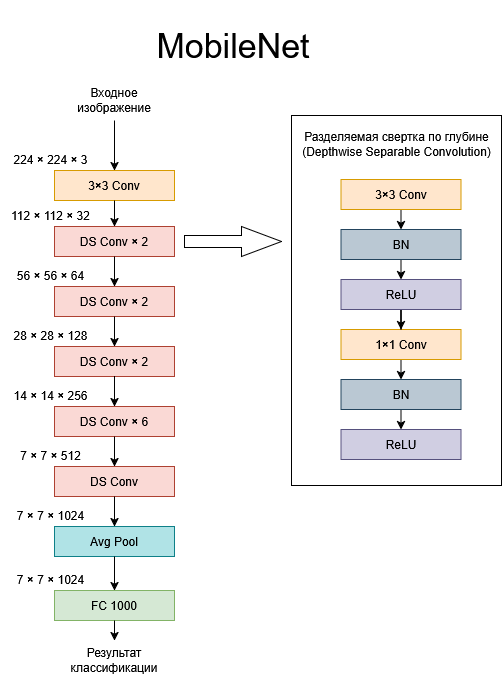

The diagram above was exported from draw.io. Its source (the exported page's mxGraphModel, read from the mxfile embedded in the PNG):
<mxGraphModel dx="871" dy="864" grid="1" gridSize="10" guides="1" tooltips="1" connect="1" arrows="1" fold="1" page="1" pageScale="1" pageWidth="827" pageHeight="1169" math="0" shadow="0">
  <root>
    <mxCell id="0" />
    <mxCell id="1" parent="0" />
    <mxCell id="2" value="" style="rounded=0;whiteSpace=wrap;html=1;fillColor=none;" vertex="1" parent="1">
      <mxGeometry x="521" y="1305" width="210" height="370" as="geometry" />
    </mxCell>
    <mxCell id="3" value="Входное изображение" style="text;html=1;align=center;verticalAlign=middle;whiteSpace=wrap;rounded=0;rotation=0;" vertex="1" parent="1">
      <mxGeometry x="304" y="1270" width="80" height="40" as="geometry" />
    </mxCell>
    <mxCell id="4" value="&lt;font style=&quot;font-size: 34px;&quot;&gt;MobileNet&lt;/font&gt;" style="text;html=1;align=center;verticalAlign=middle;whiteSpace=wrap;rounded=0;" vertex="1" parent="1">
      <mxGeometry x="397.5" y="1190" width="130" height="90" as="geometry" />
    </mxCell>
    <mxCell id="5" value="&lt;div&gt;Разделяемая свертка по глубине&lt;/div&gt;&lt;div&gt;(Depthwise Separable Convolution)&lt;/div&gt;" style="text;html=1;align=center;verticalAlign=middle;resizable=0;points=[];autosize=1;strokeColor=none;fillColor=none;" vertex="1" parent="1">
      <mxGeometry x="521" y="1314" width="210" height="40" as="geometry" />
    </mxCell>
    <mxCell id="6" style="edgeStyle=orthogonalEdgeStyle;rounded=0;orthogonalLoop=1;jettySize=auto;html=1;exitX=0.5;exitY=1;exitDx=0;exitDy=0;entryX=0.5;entryY=0;entryDx=0;entryDy=0;" edge="1" source="7" target="14" parent="1">
      <mxGeometry relative="1" as="geometry" />
    </mxCell>
    <mxCell id="7" value="1&lt;span lang=&quot;ru&quot; class=&quot;BxUVEf ILfuVd&quot;&gt;&lt;span class=&quot;hgKElc&quot;&gt;&lt;b&gt;×&lt;/b&gt;&lt;/span&gt;&lt;/span&gt;1 Conv " style="rounded=0;whiteSpace=wrap;html=1;rotation=0;fillColor=#ffe6cc;strokeColor=#d79b00;" vertex="1" parent="1">
      <mxGeometry x="570.5" y="1519" width="120" height="30" as="geometry" />
    </mxCell>
    <mxCell id="8" style="edgeStyle=orthogonalEdgeStyle;rounded=0;orthogonalLoop=1;jettySize=auto;html=1;exitX=0.5;exitY=1;exitDx=0;exitDy=0;entryX=0.5;entryY=0;entryDx=0;entryDy=0;" edge="1" source="9" target="16" parent="1">
      <mxGeometry relative="1" as="geometry" />
    </mxCell>
    <mxCell id="9" value="BN" style="rounded=0;whiteSpace=wrap;html=1;rotation=0;fillColor=#bac8d3;strokeColor=#23445d;" vertex="1" parent="1">
      <mxGeometry x="570.5" y="1419" width="120" height="30" as="geometry" />
    </mxCell>
    <mxCell id="10" value="ReLU" style="rounded=0;whiteSpace=wrap;html=1;rotation=0;fillColor=#d0cee2;strokeColor=#56517e;" vertex="1" parent="1">
      <mxGeometry x="570.5" y="1619" width="120" height="30" as="geometry" />
    </mxCell>
    <mxCell id="11" style="edgeStyle=orthogonalEdgeStyle;rounded=0;orthogonalLoop=1;jettySize=auto;html=1;exitX=0.5;exitY=1;exitDx=0;exitDy=0;entryX=0.5;entryY=0;entryDx=0;entryDy=0;" edge="1" source="12" target="9" parent="1">
      <mxGeometry relative="1" as="geometry" />
    </mxCell>
    <mxCell id="12" value="3&lt;span lang=&quot;ru&quot; class=&quot;BxUVEf ILfuVd&quot;&gt;&lt;span class=&quot;hgKElc&quot;&gt;&lt;b&gt;×&lt;/b&gt;&lt;/span&gt;&lt;/span&gt;3 Conv " style="rounded=0;whiteSpace=wrap;html=1;rotation=0;fillColor=#ffe6cc;strokeColor=#d79b00;" vertex="1" parent="1">
      <mxGeometry x="570.5" y="1369" width="120" height="30" as="geometry" />
    </mxCell>
    <mxCell id="13" style="edgeStyle=orthogonalEdgeStyle;rounded=0;orthogonalLoop=1;jettySize=auto;html=1;exitX=0.5;exitY=1;exitDx=0;exitDy=0;entryX=0.5;entryY=0;entryDx=0;entryDy=0;" edge="1" source="14" target="10" parent="1">
      <mxGeometry relative="1" as="geometry" />
    </mxCell>
    <mxCell id="14" value="BN" style="rounded=0;whiteSpace=wrap;html=1;rotation=0;fillColor=#bac8d3;strokeColor=#23445d;" vertex="1" parent="1">
      <mxGeometry x="570.5" y="1569" width="120" height="30" as="geometry" />
    </mxCell>
    <mxCell id="15" style="edgeStyle=orthogonalEdgeStyle;rounded=0;orthogonalLoop=1;jettySize=auto;html=1;exitX=0.5;exitY=1;exitDx=0;exitDy=0;" edge="1" source="16" target="7" parent="1">
      <mxGeometry relative="1" as="geometry" />
    </mxCell>
    <mxCell id="16" value="ReLU" style="rounded=0;whiteSpace=wrap;html=1;rotation=0;fillColor=#d0cee2;strokeColor=#56517e;" vertex="1" parent="1">
      <mxGeometry x="570.5" y="1469" width="120" height="30" as="geometry" />
    </mxCell>
    <mxCell id="17" value="" style="group" vertex="1" connectable="0" parent="1">
      <mxGeometry x="230" y="1334" width="174" height="56" as="geometry" />
    </mxCell>
    <mxCell id="19" value="3&lt;span lang=&quot;ru&quot; class=&quot;BxUVEf ILfuVd&quot;&gt;&lt;span class=&quot;hgKElc&quot;&gt;&lt;b&gt;×&lt;/b&gt;&lt;/span&gt;&lt;/span&gt;3 Conv " style="rounded=0;whiteSpace=wrap;html=1;rotation=0;fillColor=#ffe6cc;strokeColor=#d79b00;" vertex="1" parent="17">
      <mxGeometry x="54" y="26" width="120" height="30" as="geometry" />
    </mxCell>
    <mxCell id="20" value="224&amp;nbsp;&lt;span lang=&quot;ru&quot; class=&quot;BxUVEf ILfuVd&quot;&gt;&lt;span class=&quot;hgKElc&quot;&gt;&lt;b&gt;×&lt;/b&gt;&lt;/span&gt;&lt;/span&gt; 224&amp;nbsp;&lt;span lang=&quot;ru&quot; class=&quot;BxUVEf ILfuVd&quot;&gt;&lt;span class=&quot;hgKElc&quot;&gt;&lt;b&gt;×&lt;/b&gt;&lt;/span&gt;&lt;/span&gt; 3" style="text;html=1;align=center;verticalAlign=middle;resizable=0;points=[];autosize=1;strokeColor=none;fillColor=none;" vertex="1" parent="17">
      <mxGeometry width="100" height="30" as="geometry" />
    </mxCell>
    <mxCell id="18" style="edgeStyle=orthogonalEdgeStyle;rounded=0;orthogonalLoop=1;jettySize=auto;html=1;exitX=0.5;exitY=1;exitDx=0;exitDy=0;" edge="1" parent="1" source="3" target="19">
      <mxGeometry relative="1" as="geometry" />
    </mxCell>
    <mxCell id="21" value="" style="group" vertex="1" connectable="0" parent="1">
      <mxGeometry x="230" y="1390" width="174" height="56" as="geometry" />
    </mxCell>
    <mxCell id="22" style="edgeStyle=orthogonalEdgeStyle;rounded=0;orthogonalLoop=1;jettySize=auto;html=1;exitX=0.5;exitY=1;exitDx=0;exitDy=0;" edge="1" parent="21" target="23">
      <mxGeometry relative="1" as="geometry" />
    </mxCell>
    <mxCell id="23" value="DS Conv&amp;nbsp;&lt;span lang=&quot;ru&quot; class=&quot;BxUVEf ILfuVd&quot;&gt;&lt;span class=&quot;hgKElc&quot;&gt;&lt;b&gt;×&lt;/b&gt;&lt;/span&gt;&lt;/span&gt; 2 " style="rounded=0;whiteSpace=wrap;html=1;rotation=0;fillColor=#fad9d5;strokeColor=#ae4132;" vertex="1" parent="21">
      <mxGeometry x="54" y="26" width="120" height="30" as="geometry" />
    </mxCell>
    <mxCell id="24" value="112 &lt;span lang=&quot;ru&quot; class=&quot;BxUVEf ILfuVd&quot;&gt;&lt;span class=&quot;hgKElc&quot;&gt;&lt;b&gt;× &lt;/b&gt;&lt;/span&gt;&lt;/span&gt;112&amp;nbsp;&lt;span lang=&quot;ru&quot; class=&quot;BxUVEf ILfuVd&quot;&gt;&lt;span class=&quot;hgKElc&quot;&gt;&lt;b&gt;×&lt;/b&gt;&lt;/span&gt;&lt;/span&gt; 32" style="text;html=1;align=center;verticalAlign=middle;resizable=0;points=[];autosize=1;strokeColor=none;fillColor=none;" vertex="1" parent="21">
      <mxGeometry width="100" height="30" as="geometry" />
    </mxCell>
    <mxCell id="25" value="" style="group" vertex="1" connectable="0" parent="1">
      <mxGeometry x="230" y="1450" width="174" height="56" as="geometry" />
    </mxCell>
    <mxCell id="26" style="edgeStyle=orthogonalEdgeStyle;rounded=0;orthogonalLoop=1;jettySize=auto;html=1;exitX=0.5;exitY=1;exitDx=0;exitDy=0;" edge="1" parent="25" target="27">
      <mxGeometry relative="1" as="geometry" />
    </mxCell>
    <mxCell id="27" value="DS Conv&amp;nbsp;&lt;span lang=&quot;ru&quot; class=&quot;BxUVEf ILfuVd&quot;&gt;&lt;span class=&quot;hgKElc&quot;&gt;&lt;b&gt;×&lt;/b&gt;&lt;/span&gt;&lt;/span&gt; 2 " style="rounded=0;whiteSpace=wrap;html=1;rotation=0;fillColor=#fad9d5;strokeColor=#ae4132;" vertex="1" parent="25">
      <mxGeometry x="54" y="26" width="120" height="30" as="geometry" />
    </mxCell>
    <mxCell id="28" value="56&amp;nbsp;&lt;span lang=&quot;ru&quot; class=&quot;BxUVEf ILfuVd&quot;&gt;&lt;span class=&quot;hgKElc&quot;&gt;&lt;b&gt;×&lt;/b&gt;&lt;/span&gt;&lt;/span&gt; 56&amp;nbsp;&lt;span lang=&quot;ru&quot; class=&quot;BxUVEf ILfuVd&quot;&gt;&lt;span class=&quot;hgKElc&quot;&gt;&lt;b&gt;×&lt;/b&gt;&lt;/span&gt;&lt;/span&gt; 64" style="text;html=1;align=center;verticalAlign=middle;resizable=0;points=[];autosize=1;strokeColor=none;fillColor=none;" vertex="1" parent="25">
      <mxGeometry x="5" width="90" height="30" as="geometry" />
    </mxCell>
    <mxCell id="29" value="" style="group" vertex="1" connectable="0" parent="1">
      <mxGeometry x="230" y="1510" width="174" height="56" as="geometry" />
    </mxCell>
    <mxCell id="30" style="edgeStyle=orthogonalEdgeStyle;rounded=0;orthogonalLoop=1;jettySize=auto;html=1;exitX=0.5;exitY=1;exitDx=0;exitDy=0;" edge="1" parent="29" target="31">
      <mxGeometry relative="1" as="geometry" />
    </mxCell>
    <mxCell id="31" value="DS Conv&amp;nbsp;&lt;span lang=&quot;ru&quot; class=&quot;BxUVEf ILfuVd&quot;&gt;&lt;span class=&quot;hgKElc&quot;&gt;&lt;b&gt;×&lt;/b&gt;&lt;/span&gt;&lt;/span&gt; 2 " style="rounded=0;whiteSpace=wrap;html=1;rotation=0;fillColor=#fad9d5;strokeColor=#ae4132;" vertex="1" parent="29">
      <mxGeometry x="54" y="26" width="120" height="30" as="geometry" />
    </mxCell>
    <mxCell id="32" value="28&amp;nbsp;&lt;span lang=&quot;ru&quot; class=&quot;BxUVEf ILfuVd&quot;&gt;&lt;span class=&quot;hgKElc&quot;&gt;&lt;b&gt;×&lt;/b&gt;&lt;/span&gt;&lt;/span&gt; 28&amp;nbsp;&lt;span lang=&quot;ru&quot; class=&quot;BxUVEf ILfuVd&quot;&gt;&lt;span class=&quot;hgKElc&quot;&gt;&lt;b&gt;×&lt;/b&gt;&lt;/span&gt;&lt;/span&gt; 128" style="text;html=1;align=center;verticalAlign=middle;resizable=0;points=[];autosize=1;strokeColor=none;fillColor=none;" vertex="1" parent="29">
      <mxGeometry width="100" height="30" as="geometry" />
    </mxCell>
    <mxCell id="33" value="" style="group" vertex="1" connectable="0" parent="1">
      <mxGeometry x="230" y="1570" width="174" height="56" as="geometry" />
    </mxCell>
    <mxCell id="34" style="edgeStyle=orthogonalEdgeStyle;rounded=0;orthogonalLoop=1;jettySize=auto;html=1;exitX=0.5;exitY=1;exitDx=0;exitDy=0;" edge="1" parent="33" target="35">
      <mxGeometry relative="1" as="geometry" />
    </mxCell>
    <mxCell id="35" value="DS Conv&amp;nbsp;&lt;span lang=&quot;ru&quot; class=&quot;BxUVEf ILfuVd&quot;&gt;&lt;span class=&quot;hgKElc&quot;&gt;&lt;b&gt;×&lt;/b&gt;&lt;/span&gt;&lt;/span&gt; 6 " style="rounded=0;whiteSpace=wrap;html=1;rotation=0;fillColor=#fad9d5;strokeColor=#ae4132;" vertex="1" parent="33">
      <mxGeometry x="54" y="26" width="120" height="30" as="geometry" />
    </mxCell>
    <mxCell id="36" value="14&amp;nbsp;&lt;span lang=&quot;ru&quot; class=&quot;BxUVEf ILfuVd&quot;&gt;&lt;span class=&quot;hgKElc&quot;&gt;&lt;b&gt;×&lt;/b&gt;&lt;/span&gt;&lt;/span&gt; 14&amp;nbsp;&lt;span lang=&quot;ru&quot; class=&quot;BxUVEf ILfuVd&quot;&gt;&lt;span class=&quot;hgKElc&quot;&gt;&lt;b&gt;×&lt;/b&gt;&lt;/span&gt;&lt;/span&gt; 256" style="text;html=1;align=center;verticalAlign=middle;resizable=0;points=[];autosize=1;strokeColor=none;fillColor=none;" vertex="1" parent="33">
      <mxGeometry width="100" height="30" as="geometry" />
    </mxCell>
    <mxCell id="37" value="" style="group" vertex="1" connectable="0" parent="1">
      <mxGeometry x="230" y="1630" width="174" height="56" as="geometry" />
    </mxCell>
    <mxCell id="38" style="edgeStyle=orthogonalEdgeStyle;rounded=0;orthogonalLoop=1;jettySize=auto;html=1;exitX=0.5;exitY=1;exitDx=0;exitDy=0;" edge="1" parent="37" target="39">
      <mxGeometry relative="1" as="geometry" />
    </mxCell>
    <mxCell id="39" value="DS Conv " style="rounded=0;whiteSpace=wrap;html=1;rotation=0;fillColor=#fad9d5;strokeColor=#ae4132;" vertex="1" parent="37">
      <mxGeometry x="54" y="26" width="120" height="30" as="geometry" />
    </mxCell>
    <mxCell id="40" value="7&amp;nbsp;&lt;span lang=&quot;ru&quot; class=&quot;BxUVEf ILfuVd&quot;&gt;&lt;span class=&quot;hgKElc&quot;&gt;&lt;b&gt;×&lt;/b&gt;&lt;/span&gt;&lt;/span&gt; 7&amp;nbsp;&lt;span lang=&quot;ru&quot; class=&quot;BxUVEf ILfuVd&quot;&gt;&lt;span class=&quot;hgKElc&quot;&gt;&lt;b&gt;×&lt;/b&gt;&lt;/span&gt;&lt;/span&gt; 512" style="text;html=1;align=center;verticalAlign=middle;resizable=0;points=[];autosize=1;strokeColor=none;fillColor=none;" vertex="1" parent="37">
      <mxGeometry x="10" width="80" height="30" as="geometry" />
    </mxCell>
    <mxCell id="41" value="" style="group" vertex="1" connectable="0" parent="1">
      <mxGeometry x="230" y="1690" width="174" height="56" as="geometry" />
    </mxCell>
    <mxCell id="42" style="edgeStyle=orthogonalEdgeStyle;rounded=0;orthogonalLoop=1;jettySize=auto;html=1;exitX=0.5;exitY=1;exitDx=0;exitDy=0;" edge="1" parent="41" target="43">
      <mxGeometry relative="1" as="geometry" />
    </mxCell>
    <mxCell id="43" value="Avg Pool" style="rounded=0;whiteSpace=wrap;html=1;rotation=0;fillColor=#b0e3e6;strokeColor=#0e8088;" vertex="1" parent="41">
      <mxGeometry x="54" y="26" width="120" height="30" as="geometry" />
    </mxCell>
    <mxCell id="44" value="7&amp;nbsp;&lt;span lang=&quot;ru&quot; class=&quot;BxUVEf ILfuVd&quot;&gt;&lt;span class=&quot;hgKElc&quot;&gt;&lt;b&gt;×&lt;/b&gt;&lt;/span&gt;&lt;/span&gt; 7&amp;nbsp;&lt;span lang=&quot;ru&quot; class=&quot;BxUVEf ILfuVd&quot;&gt;&lt;span class=&quot;hgKElc&quot;&gt;&lt;b&gt;×&lt;/b&gt;&lt;/span&gt;&lt;/span&gt; 1024" style="text;html=1;align=center;verticalAlign=middle;resizable=0;points=[];autosize=1;strokeColor=none;fillColor=none;" vertex="1" parent="41">
      <mxGeometry x="5" width="90" height="30" as="geometry" />
    </mxCell>
    <mxCell id="45" value="" style="group" vertex="1" connectable="0" parent="1">
      <mxGeometry x="230" y="1754" width="174" height="56" as="geometry" />
    </mxCell>
    <mxCell id="46" style="edgeStyle=orthogonalEdgeStyle;rounded=0;orthogonalLoop=1;jettySize=auto;html=1;exitX=0.5;exitY=1;exitDx=0;exitDy=0;" edge="1" parent="45" target="47">
      <mxGeometry relative="1" as="geometry" />
    </mxCell>
    <mxCell id="47" value="FC 1000" style="rounded=0;whiteSpace=wrap;html=1;rotation=0;fillColor=#d5e8d4;strokeColor=#82b366;" vertex="1" parent="45">
      <mxGeometry x="54" y="26" width="120" height="30" as="geometry" />
    </mxCell>
    <mxCell id="48" value="7&amp;nbsp;&lt;span lang=&quot;ru&quot; class=&quot;BxUVEf ILfuVd&quot;&gt;&lt;span class=&quot;hgKElc&quot;&gt;&lt;b&gt;×&lt;/b&gt;&lt;/span&gt;&lt;/span&gt; 7&amp;nbsp;&lt;span lang=&quot;ru&quot; class=&quot;BxUVEf ILfuVd&quot;&gt;&lt;span class=&quot;hgKElc&quot;&gt;&lt;b&gt;×&lt;/b&gt;&lt;/span&gt;&lt;/span&gt; 1024" style="text;html=1;align=center;verticalAlign=middle;resizable=0;points=[];autosize=1;strokeColor=none;fillColor=none;" vertex="1" parent="45">
      <mxGeometry x="5" width="90" height="30" as="geometry" />
    </mxCell>
    <mxCell id="49" style="edgeStyle=orthogonalEdgeStyle;rounded=0;orthogonalLoop=1;jettySize=auto;html=1;exitX=0.5;exitY=1;exitDx=0;exitDy=0;entryX=0.5;entryY=0;entryDx=0;entryDy=0;" edge="1" source="19" target="23" parent="1">
      <mxGeometry relative="1" as="geometry" />
    </mxCell>
    <mxCell id="50" style="edgeStyle=orthogonalEdgeStyle;rounded=0;orthogonalLoop=1;jettySize=auto;html=1;exitX=0.5;exitY=1;exitDx=0;exitDy=0;entryX=0.5;entryY=0;entryDx=0;entryDy=0;" edge="1" source="23" target="27" parent="1">
      <mxGeometry relative="1" as="geometry" />
    </mxCell>
    <mxCell id="51" style="edgeStyle=orthogonalEdgeStyle;rounded=0;orthogonalLoop=1;jettySize=auto;html=1;exitX=0.5;exitY=1;exitDx=0;exitDy=0;entryX=0.5;entryY=0;entryDx=0;entryDy=0;" edge="1" source="27" target="31" parent="1">
      <mxGeometry relative="1" as="geometry" />
    </mxCell>
    <mxCell id="52" style="edgeStyle=orthogonalEdgeStyle;rounded=0;orthogonalLoop=1;jettySize=auto;html=1;exitX=0.5;exitY=1;exitDx=0;exitDy=0;" edge="1" source="31" target="35" parent="1">
      <mxGeometry relative="1" as="geometry" />
    </mxCell>
    <mxCell id="53" style="edgeStyle=orthogonalEdgeStyle;rounded=0;orthogonalLoop=1;jettySize=auto;html=1;exitX=0.5;exitY=1;exitDx=0;exitDy=0;entryX=0.5;entryY=0;entryDx=0;entryDy=0;" edge="1" source="35" target="39" parent="1">
      <mxGeometry relative="1" as="geometry" />
    </mxCell>
    <mxCell id="54" style="edgeStyle=orthogonalEdgeStyle;rounded=0;orthogonalLoop=1;jettySize=auto;html=1;exitX=0.5;exitY=1;exitDx=0;exitDy=0;entryX=0.5;entryY=0;entryDx=0;entryDy=0;" edge="1" source="39" target="43" parent="1">
      <mxGeometry relative="1" as="geometry" />
    </mxCell>
    <mxCell id="55" style="edgeStyle=orthogonalEdgeStyle;rounded=0;orthogonalLoop=1;jettySize=auto;html=1;exitX=0.5;exitY=1;exitDx=0;exitDy=0;entryX=0.5;entryY=0;entryDx=0;entryDy=0;" edge="1" source="43" target="47" parent="1">
      <mxGeometry relative="1" as="geometry" />
    </mxCell>
    <mxCell id="56" value="Результат классификации" style="text;html=1;align=center;verticalAlign=middle;whiteSpace=wrap;rounded=0;rotation=0;" vertex="1" parent="1">
      <mxGeometry x="304" y="1830" width="80" height="40" as="geometry" />
    </mxCell>
    <mxCell id="57" style="edgeStyle=orthogonalEdgeStyle;rounded=0;orthogonalLoop=1;jettySize=auto;html=1;exitX=0.5;exitY=1;exitDx=0;exitDy=0;entryX=0.5;entryY=0;entryDx=0;entryDy=0;" edge="1" source="47" target="56" parent="1">
      <mxGeometry relative="1" as="geometry" />
    </mxCell>
    <mxCell id="58" value="" style="html=1;shadow=0;dashed=0;align=center;verticalAlign=middle;shape=mxgraph.arrows2.arrow;dy=0.6;dx=40;notch=0;" vertex="1" parent="1">
      <mxGeometry x="414" y="1416" width="97" height="30" as="geometry" />
    </mxCell>
  </root>
</mxGraphModel>